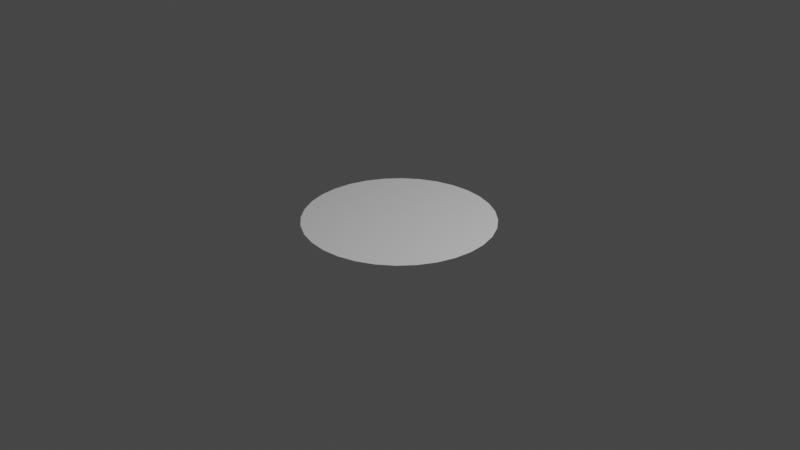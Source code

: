 # Source: drum.blend  (saved by Blender 2.81.16; exported with 4.5.12 LTS)
import bpy
from mathutils import Matrix  # noqa: F401  (used for matrix-valued properties, if any)

bpy.ops.wm.read_factory_settings(use_empty=True)
scene = bpy.context.scene
scene.name = 'Scene'

# ---- collections
col_collection = bpy.data.collections.new('Collection'); scene.collection.children.link(col_collection)

# ---- world
world_world = bpy.data.worlds.new('World'); scene.world = world_world
world_world.use_nodes = True; world_world.node_tree.nodes.clear()
_N = world_world.node_tree.nodes; _L = world_world.node_tree.links
n0 = _N.new('ShaderNodeOutputWorld'); n0.name = 'World Output'; n0.location = (300, 300)
n1 = _N.new('ShaderNodeBackground'); n1.name = 'Background'; n1.location = (10, 300)
n1.inputs[0].default_value = (0.05088, 0.05088, 0.05088, 1.0)
_L.new(n1.outputs[0], n0.inputs[0])
n0.is_active_output = True
world_world.color = (0.05088, 0.05088, 0.05088)
world_world.use_sun_shadow = False
world_world.sun_shadow_jitter_overblur = 0.0

# ---- cameras
cam_camera = bpy.data.cameras.new('Camera')
cam_camera.clip_end = 100.0
cam_camera.ortho_scale = 7.314

# ---- lights
light_light = bpy.data.lights.new('Light', 'POINT')
light_light.transmission_factor = 0.0
light_light.energy = 1000.0
light_light.shadow_soft_size = 0.1
light_light.shadow_maximum_resolution = 0.006
light_light.use_absolute_resolution = True

# ---- meshes
me_cylinder = bpy.data.meshes.new('Cylinder')
me_cylinder.from_pydata([(0.0, 1.0, 1.0), (0.1951, 0.9808, 1.0), (0.3827, 0.9239, 1.0), (0.5556, 0.8315, 1.0), (0.7071, 0.7071, 1.0), (0.8315, 0.5556, 1.0), (0.9239, 0.3827, 1.0), (0.9808, 0.1951, 1.0), (1.0, 7.55e-08, 1.0), (0.9808, -0.1951, 1.0), (0.9239, -0.3827, 1.0), (0.8315, -0.5556, 1.0), (0.7071, -0.7071, 1.0), (0.5556, -0.8315, 1.0), (0.3827, -0.9239, 1.0), (0.1951, -0.9808, 1.0), (-3.258e-07, -1.0, 1.0), (-0.1951, -0.9808, 1.0), (-0.3827, -0.9239, 1.0), (-0.5556, -0.8315, 1.0), (-0.7071, -0.7071, 1.0), (-0.8315, -0.5556, 1.0), (-0.9239, -0.3827, 1.0), (-0.9808, -0.1951, 1.0), (-1.0, 9.656e-07, 1.0), (-0.9808, 0.1951, 1.0), (-0.9239, 0.3827, 1.0), (-0.8315, 0.5556, 1.0), (-0.7071, 0.7071, 1.0), (-0.5556, 0.8315, 1.0), (-0.3827, 0.9239, 1.0), (-0.1951, 0.9808, 1.0), (-9.721e-09, 1.409e-08, 1.0), (0.1633, 0.8208, 1.0), (-6.229e-08, 0.8369, 1.0), (0.3203, 0.7732, 1.0), (0.4649, 0.6958, 1.0), (0.5918, 0.5918, 1.0), (0.6958, 0.4649, 1.0), (0.7732, 0.3203, 1.0), (0.8208, 0.1633, 1.0), (0.8369, 5.046e-08, 1.0), (0.8208, -0.1633, 1.0), (0.7732, -0.3203, 1.0), (0.6958, -0.4649, 1.0), (0.5918, -0.5918, 1.0), (0.4649, -0.6958, 1.0), (0.3203, -0.7732, 1.0), (0.1633, -0.8208, 1.0), (-2.758e-07, -0.8369, 1.0), (-0.1633, -0.8208, 1.0), (-0.3203, -0.7732, 1.0), (-0.4649, -0.6958, 1.0), (-0.5918, -0.5917, 1.0), (-0.6958, -0.4649, 1.0), (-0.7732, -0.3203, 1.0), (-0.8208, -0.1633, 1.0), (-0.8369, 8.166e-07, 1.0), (-0.8208, 0.1633, 1.0), (-0.7732, 0.3203, 1.0), (-0.6958, 0.4649, 1.0), (-0.5917, 0.5918, 1.0), (-0.4649, 0.6958, 1.0), (-0.3203, 0.7732, 1.0), (-0.1633, 0.8208, 1.0), (0.1351, 0.6792, 1.0), (-1.05e-07, 0.6925, 1.0), (0.265, 0.6398, 1.0), (0.3847, 0.5758, 1.0), (0.4897, 0.4897, 1.0), (0.5758, 0.3847, 1.0), (0.6398, 0.265, 1.0), (0.6792, 0.1351, 1.0), (0.6925, 5.208e-08, 1.0), (0.6792, -0.1351, 1.0), (0.6398, -0.265, 1.0), (0.5758, -0.3847, 1.0), (0.4897, -0.4897, 1.0), (0.3847, -0.5758, 1.0), (0.265, -0.6398, 1.0), (0.1351, -0.6792, 1.0), (-2.217e-07, -0.6925, 1.0), (-0.1351, -0.6792, 1.0), (-0.265, -0.6398, 1.0), (-0.3847, -0.5758, 1.0), (-0.4897, -0.4897, 1.0), (-0.5758, -0.3847, 1.0), (-0.6398, -0.265, 1.0), (-0.6792, -0.1351, 1.0), (-0.6925, 6.826e-07, 1.0), (-0.6792, 0.1351, 1.0), (-0.6398, 0.265, 1.0), (-0.5758, 0.3847, 1.0), (-0.4897, 0.4897, 1.0), (-0.3847, 0.5758, 1.0), (-0.265, 0.6398, 1.0), (-0.1351, 0.6792, 1.0), (0.1127, 0.5664, 1.0), (-1.256e-07, 0.5775, 1.0), (0.221, 0.5335, 1.0), (0.3208, 0.4801, 1.0), (0.4083, 0.4083, 1.0), (0.4801, 0.3208, 1.0), (0.5335, 0.221, 1.0), (0.5664, 0.1127, 1.0), (0.5775, 5.251e-08, 1.0), (0.5664, -0.1127, 1.0), (0.5335, -0.221, 1.0), (0.4801, -0.3208, 1.0), (0.4083, -0.4083, 1.0), (0.3208, -0.4801, 1.0), (0.221, -0.5335, 1.0), (0.1127, -0.5664, 1.0), (-1.959e-07, -0.5775, 1.0), (-0.1127, -0.5664, 1.0), (-0.221, -0.5335, 1.0), (-0.3208, -0.4801, 1.0), (-0.4083, -0.4083, 1.0), (-0.4801, -0.3208, 1.0), (-0.5335, -0.221, 1.0), (-0.5664, -0.1127, 1.0), (-0.5775, 5.792e-07, 1.0), (-0.5664, 0.1127, 1.0), (-0.5335, 0.221, 1.0), (-0.4801, 0.3208, 1.0), (-0.4083, 0.4083, 1.0), (-0.3208, 0.4801, 1.0), (-0.221, 0.5335, 1.0), (-0.1127, 0.5664, 1.0), (0.08507, 0.4277, 1.0), (-1.616e-07, 0.436, 1.0), (0.1669, 0.4029, 1.0), (0.2423, 0.3626, 1.0), (0.3083, 0.3083, 1.0), (0.3626, 0.2423, 1.0), (0.4029, 0.1669, 1.0), (0.4277, 0.08507, 1.0), (0.436, 5.251e-08, 1.0), (0.4277, -0.08507, 1.0), (0.4029, -0.1669, 1.0), (0.3626, -0.2423, 1.0), (0.3083, -0.3083, 1.0), (0.2423, -0.3626, 1.0), (0.1669, -0.4029, 1.0), (0.08507, -0.4277, 1.0), (-1.546e-07, -0.436, 1.0), (-0.08507, -0.4277, 1.0), (-0.1669, -0.4029, 1.0), (-0.2423, -0.3626, 1.0), (-0.3083, -0.3083, 1.0), (-0.3626, -0.2423, 1.0), (-0.4029, -0.1669, 1.0), (-0.4277, -0.08507, 1.0), (-0.436, 4.638e-07, 1.0), (-0.4277, 0.08507, 1.0), (-0.4029, 0.1669, 1.0), (-0.3626, 0.2423, 1.0), (-0.3083, 0.3083, 1.0), (-0.2423, 0.3626, 1.0), (-0.1669, 0.4029, 1.0), (-0.08507, 0.4277, 1.0), (0.05865, 0.2949, 1.0), (-1.905e-07, 0.3007, 1.0), (0.1151, 0.2778, 1.0), (0.167, 0.25, 1.0), (0.2126, 0.2126, 1.0), (0.25, 0.167, 1.0), (0.2778, 0.1151, 1.0), (0.2949, 0.05865, 1.0), (0.3007, 5.15e-08, 1.0), (0.2949, -0.05865, 1.0), (0.2778, -0.1151, 1.0), (0.25, -0.167, 1.0), (0.2126, -0.2126, 1.0), (0.167, -0.25, 1.0), (0.1151, -0.2778, 1.0), (0.05865, -0.2949, 1.0), (-9.784e-08, -0.3007, 1.0), (-0.05865, -0.2949, 1.0), (-0.1151, -0.2778, 1.0), (-0.167, -0.25, 1.0), (-0.2126, -0.2126, 1.0), (-0.25, -0.167, 1.0), (-0.2778, -0.1151, 1.0), (-0.2949, -0.05865, 1.0), (-0.3007, 3.655e-07, 1.0), (-0.2949, 0.05865, 1.0), (-0.2778, 0.1151, 1.0), (-0.25, 0.167, 1.0), (-0.2126, 0.2126, 1.0), (-0.167, 0.25, 1.0), (-0.1151, 0.2778, 1.0), (-0.05865, 0.2949, 1.0), (0.03831, 0.1926, 1.0), (-2.335e-07, 0.1964, 1.0), (0.07515, 0.1814, 1.0), (0.1091, 0.1633, 1.0), (0.1389, 0.1389, 1.0), (0.1633, 0.1091, 1.0), (0.1814, 0.07515, 1.0), (0.1926, 0.03831, 1.0), (0.1964, 4.916e-08, 1.0), (0.1926, -0.03831, 1.0), (0.1814, -0.07515, 1.0), (0.1633, -0.1091, 1.0), (0.1389, -0.1389, 1.0), (0.1091, -0.1633, 1.0), (0.07515, -0.1814, 1.0), (0.03831, -0.1926, 1.0), (-8.496e-08, -0.1964, 1.0), (-0.03831, -0.1926, 1.0), (-0.07515, -0.1814, 1.0), (-0.1091, -0.1633, 1.0), (-0.1389, -0.1389, 1.0), (-0.1633, -0.1091, 1.0), (-0.1814, -0.07515, 1.0), (-0.1926, -0.03831, 1.0), (-0.1964, 2.773e-07, 1.0), (-0.1926, 0.03831, 1.0), (-0.1814, 0.07515, 1.0), (-0.1633, 0.1091, 1.0), (-0.1389, 0.1389, 1.0), (-0.1091, 0.1633, 1.0), (-0.07515, 0.1814, 1.0), (-0.03831, 0.1926, 1.0), (0.02318, 0.1166, 1.0), (-2.721e-07, 0.1188, 1.0), (0.04548, 0.1098, 1.0), (0.06602, 0.09881, 1.0), (0.08403, 0.08403, 1.0), (0.09881, 0.06602, 1.0), (0.1098, 0.04548, 1.0), (0.1166, 0.02318, 1.0), (0.1188, 6.135e-08, 1.0), (0.1166, -0.02318, 1.0), (0.1098, -0.04548, 1.0), (0.09881, -0.06602, 1.0), (0.08403, -0.08403, 1.0), (0.06602, -0.09881, 1.0), (0.04548, -0.1098, 1.0), (0.02318, -0.1166, 1.0), (-6.289e-08, -0.1188, 1.0), (-0.02318, -0.1166, 1.0), (-0.04548, -0.1098, 1.0), (-0.06603, -0.09881, 1.0), (-0.08403, -0.08403, 1.0), (-0.09881, -0.06602, 1.0), (-0.1098, -0.04548, 1.0), (-0.1166, -0.02318, 1.0), (-0.1188, 2.062e-07, 1.0), (-0.1166, 0.02318, 1.0), (-0.1098, 0.04548, 1.0), (-0.09881, 0.06602, 1.0), (-0.08403, 0.08403, 1.0), (-0.06602, 0.09881, 1.0), (-0.04548, 0.1098, 1.0), (-0.02318, 0.1166, 1.0), (0.01476, 0.0742, 1.0), (-2.965e-07, 0.07565, 1.0), (0.02895, 0.06989, 1.0), (0.04203, 0.0629, 1.0), (0.05349, 0.05349, 1.0), (0.0629, 0.04203, 1.0), (0.06989, 0.02895, 1.0), (0.0742, 0.01476, 1.0), (0.07565, 6.167e-08, 1.0), (0.0742, -0.01476, 1.0), (0.06989, -0.02895, 1.0), (0.0629, -0.04203, 1.0), (0.05349, -0.05349, 1.0), (0.04203, -0.0629, 1.0), (0.02895, -0.06989, 1.0), (0.01476, -0.0742, 1.0), (-5.303e-08, -0.07565, 1.0), (-0.01476, -0.0742, 1.0), (-0.02895, -0.06989, 1.0), (-0.04203, -0.0629, 1.0), (-0.05349, -0.05349, 1.0), (-0.0629, -0.04203, 1.0), (-0.06989, -0.02895, 1.0), (-0.0742, -0.01476, 1.0), (-0.07565, 1.599e-07, 1.0), (-0.0742, 0.01476, 1.0), (-0.06989, 0.02895, 1.0), (-0.0629, 0.04203, 1.0), (-0.05349, 0.05349, 1.0), (-0.04203, 0.0629, 1.0), (-0.02895, 0.06989, 1.0), (-0.01476, 0.0742, 1.0)], [], [(33, 0, 34), (33, 2, 1), (36, 2, 35), (37, 3, 36), (38, 4, 37), (38, 6, 5), (40, 6, 39), (40, 8, 7), (42, 8, 41), (42, 10, 9), (44, 10, 43), (44, 12, 11), (46, 12, 45), (47, 13, 46), (47, 15, 14), (49, 15, 48), (49, 17, 16), (51, 17, 50), (52, 18, 51), (53, 19, 52), (53, 21, 20), (54, 22, 21), (55, 23, 22), (57, 23, 56), (58, 24, 57), (59, 25, 58), (60, 26, 59), (60, 28, 27), (62, 28, 61), (63, 29, 62), (63, 31, 30), (34, 31, 64), (65, 34, 66), (65, 35, 33), (68, 35, 67), (69, 36, 68), (69, 38, 37), (70, 39, 38), (72, 39, 71), (72, 41, 40), (74, 41, 73), (74, 43, 42), (76, 43, 75), (76, 45, 44), (77, 46, 45), (79, 46, 78), (79, 48, 47), (81, 48, 80), (81, 50, 49), (83, 50, 82), (84, 51, 83), (85, 52, 84), (86, 53, 85), (87, 54, 86), (88, 55, 87), (89, 56, 88), (90, 57, 89), (91, 58, 90), (91, 60, 59), (92, 61, 60), (93, 62, 61), (95, 62, 94), (95, 64, 63), (66, 64, 96), (97, 66, 98), (97, 67, 65), (100, 67, 99), (101, 68, 100), (101, 70, 69), (103, 70, 102), (104, 71, 103), (104, 73, 72), (106, 73, 105), (106, 75, 74), (108, 75, 107), (108, 77, 76), (109, 78, 77), (111, 78, 110), (111, 80, 79), (113, 80, 112), (113, 82, 81), (114, 83, 82), (116, 83, 115), (116, 85, 84), (117, 86, 85), (119, 86, 118), (120, 87, 119), (121, 88, 120), (122, 89, 121), (123, 90, 122), (123, 92, 91), (125, 92, 124), (125, 94, 93), (127, 94, 126), (127, 96, 95), (128, 66, 96), (129, 98, 130), (129, 99, 97), (132, 99, 131), (133, 100, 132), (133, 102, 101), (134, 103, 102), (136, 103, 135), (136, 105, 104), (138, 105, 137), (138, 107, 106), (140, 107, 139), (140, 109, 108), (141, 110, 109), (143, 110, 142), (143, 112, 111), (145, 112, 144), (145, 114, 113), (147, 114, 146), (148, 115, 147), (148, 117, 116), (149, 118, 117), (150, 119, 118), (152, 119, 151), (153, 120, 152), (154, 121, 153), (154, 123, 122), (155, 124, 123), (157, 124, 156), (157, 126, 125), (159, 126, 158), (159, 128, 127), (160, 98, 128), (161, 130, 162), (161, 131, 129), (164, 131, 163), (165, 132, 164), (165, 134, 133), (166, 135, 134), (168, 135, 167), (169, 136, 168), (170, 137, 169), (170, 139, 138), (172, 139, 171), (172, 141, 140), (173, 142, 141), (175, 142, 174), (175, 144, 143), (177, 144, 176), (177, 146, 145), (179, 146, 178), (179, 148, 147), (181, 148, 180), (181, 150, 149), (182, 151, 150), (184, 151, 183), (184, 153, 152), (186, 153, 185), (186, 155, 154), (187, 156, 155), (189, 156, 188), (189, 158, 157), (191, 158, 190), (191, 160, 159), (192, 130, 160), (193, 162, 194), (193, 163, 161), (196, 163, 195), (197, 164, 196), (197, 166, 165), (198, 167, 166), (200, 167, 199), (200, 169, 168), (201, 170, 169), (202, 171, 170), (204, 171, 203), (204, 173, 172), (205, 174, 173), (207, 174, 206), (207, 176, 175), (209, 176, 208), (209, 178, 177), (211, 178, 210), (212, 179, 211), (213, 180, 212), (213, 182, 181), (214, 183, 182), (216, 183, 215), (217, 184, 216), (217, 186, 185), (218, 187, 186), (219, 188, 187), (221, 188, 220), (221, 190, 189), (223, 190, 222), (223, 192, 191), (194, 192, 224), (226, 193, 194), (225, 195, 193), (228, 195, 227), (228, 197, 196), (229, 198, 197), (230, 199, 198), (232, 199, 231), (233, 200, 232), (233, 202, 201), (234, 203, 202), (236, 203, 235), (236, 205, 204), (237, 206, 205), (239, 206, 238), (239, 208, 207), (241, 208, 240), (241, 210, 209), (243, 210, 242), (244, 211, 243), (244, 213, 212), (245, 214, 213), (246, 215, 214), (247, 216, 215), (249, 216, 248), (249, 218, 217), (251, 218, 250), (251, 220, 219), (253, 220, 252), (253, 222, 221), (255, 222, 254), (255, 224, 223), (226, 224, 256), (258, 225, 226), (257, 227, 225), (260, 227, 259), (260, 229, 228), (262, 229, 261), (262, 231, 230), (264, 231, 263), (265, 232, 264), (265, 234, 233), (266, 235, 234), (268, 235, 267), (268, 237, 236), (269, 238, 237), (271, 238, 270), (271, 240, 239), (273, 240, 272), (273, 242, 241), (275, 242, 274), (275, 244, 243), (276, 245, 244), (278, 245, 277), (279, 246, 278), (279, 248, 247), (281, 248, 280), (281, 250, 249), (283, 250, 282), (283, 252, 251), (285, 252, 284), (285, 254, 253), (286, 255, 254), (287, 256, 255), (258, 256, 288), (32, 257, 258), (32, 259, 257), (32, 260, 259), (32, 261, 260), (32, 262, 261), (32, 263, 262), (32, 264, 263), (32, 265, 264), (32, 266, 265), (32, 267, 266), (32, 268, 267), (32, 269, 268), (32, 270, 269), (32, 271, 270), (32, 272, 271), (32, 273, 272), (32, 274, 273), (32, 275, 274), (32, 276, 275), (32, 277, 276), (32, 278, 277), (32, 279, 278), (32, 280, 279), (32, 281, 280), (32, 282, 281), (32, 283, 282), (32, 284, 283), (32, 285, 284), (32, 286, 285), (32, 287, 286), (32, 288, 287), (32, 258, 288), (33, 1, 0), (33, 35, 2), (36, 3, 2), (37, 4, 3), (38, 5, 4), (38, 39, 6), (40, 7, 6), (40, 41, 8), (42, 9, 8), (42, 43, 10), (44, 11, 10), (44, 45, 12), (46, 13, 12), (47, 14, 13), (47, 48, 15), (49, 16, 15), (49, 50, 17), (51, 18, 17), (52, 19, 18), (53, 20, 19), (53, 54, 21), (54, 55, 22), (55, 56, 23), (57, 24, 23), (58, 25, 24), (59, 26, 25), (60, 27, 26), (60, 61, 28), (62, 29, 28), (63, 30, 29), (63, 64, 31), (34, 0, 31), (65, 33, 34), (65, 67, 35), (68, 36, 35), (69, 37, 36), (69, 70, 38), (70, 71, 39), (72, 40, 39), (72, 73, 41), (74, 42, 41), (74, 75, 43), (76, 44, 43), (76, 77, 45), (77, 78, 46), (79, 47, 46), (79, 80, 48), (81, 49, 48), (81, 82, 50), (83, 51, 50), (84, 52, 51), (85, 53, 52), (86, 54, 53), (87, 55, 54), (88, 56, 55), (89, 57, 56), (90, 58, 57), (91, 59, 58), (91, 92, 60), (92, 93, 61), (93, 94, 62), (95, 63, 62), (95, 96, 64), (66, 34, 64), (97, 65, 66), (97, 99, 67), (100, 68, 67), (101, 69, 68), (101, 102, 70), (103, 71, 70), (104, 72, 71), (104, 105, 73), (106, 74, 73), (106, 107, 75), (108, 76, 75), (108, 109, 77), (109, 110, 78), (111, 79, 78), (111, 112, 80), (113, 81, 80), (113, 114, 82), (114, 115, 83), (116, 84, 83), (116, 117, 85), (117, 118, 86), (119, 87, 86), (120, 88, 87), (121, 89, 88), (122, 90, 89), (123, 91, 90), (123, 124, 92), (125, 93, 92), (125, 126, 94), (127, 95, 94), (127, 128, 96), (128, 98, 66), (129, 97, 98), (129, 131, 99), (132, 100, 99), (133, 101, 100), (133, 134, 102), (134, 135, 103), (136, 104, 103), (136, 137, 105), (138, 106, 105), (138, 139, 107), (140, 108, 107), (140, 141, 109), (141, 142, 110), (143, 111, 110), (143, 144, 112), (145, 113, 112), (145, 146, 114), (147, 115, 114), (148, 116, 115), (148, 149, 117), (149, 150, 118), (150, 151, 119), (152, 120, 119), (153, 121, 120), (154, 122, 121), (154, 155, 123), (155, 156, 124), (157, 125, 124), (157, 158, 126), (159, 127, 126), (159, 160, 128), (160, 130, 98), (161, 129, 130), (161, 163, 131), (164, 132, 131), (165, 133, 132), (165, 166, 134), (166, 167, 135), (168, 136, 135), (169, 137, 136), (170, 138, 137), (170, 171, 139), (172, 140, 139), (172, 173, 141), (173, 174, 142), (175, 143, 142), (175, 176, 144), (177, 145, 144), (177, 178, 146), (179, 147, 146), (179, 180, 148), (181, 149, 148), (181, 182, 150), (182, 183, 151), (184, 152, 151), (184, 185, 153), (186, 154, 153), (186, 187, 155), (187, 188, 156), (189, 157, 156), (189, 190, 158), (191, 159, 158), (191, 192, 160), (192, 162, 130), (193, 161, 162), (193, 195, 163), (196, 164, 163), (197, 165, 164), (197, 198, 166), (198, 199, 167), (200, 168, 167), (200, 201, 169), (201, 202, 170), (202, 203, 171), (204, 172, 171), (204, 205, 173), (205, 206, 174), (207, 175, 174), (207, 208, 176), (209, 177, 176), (209, 210, 178), (211, 179, 178), (212, 180, 179), (213, 181, 180), (213, 214, 182), (214, 215, 183), (216, 184, 183), (217, 185, 184), (217, 218, 186), (218, 219, 187), (219, 220, 188), (221, 189, 188), (221, 222, 190), (223, 191, 190), (223, 224, 192), (194, 162, 192), (226, 225, 193), (225, 227, 195), (228, 196, 195), (228, 229, 197), (229, 230, 198), (230, 231, 199), (232, 200, 199), (233, 201, 200), (233, 234, 202), (234, 235, 203), (236, 204, 203), (236, 237, 205), (237, 238, 206), (239, 207, 206), (239, 240, 208), (241, 209, 208), (241, 242, 210), (243, 211, 210), (244, 212, 211), (244, 245, 213), (245, 246, 214), (246, 247, 215), (247, 248, 216), (249, 217, 216), (249, 250, 218), (251, 219, 218), (251, 252, 220), (253, 221, 220), (253, 254, 222), (255, 223, 222), (255, 256, 224), (226, 194, 224), (258, 257, 225), (257, 259, 227), (260, 228, 227), (260, 261, 229), (262, 230, 229), (262, 263, 231), (264, 232, 231), (265, 233, 232), (265, 266, 234), (266, 267, 235), (268, 236, 235), (268, 269, 237), (269, 270, 238), (271, 239, 238), (271, 272, 240), (273, 241, 240), (273, 274, 242), (275, 243, 242), (275, 276, 244), (276, 277, 245), (278, 246, 245), (279, 247, 246), (279, 280, 248), (281, 249, 248), (281, 282, 250), (283, 251, 250), (283, 284, 252), (285, 253, 252), (285, 286, 254), (286, 287, 255), (287, 288, 256), (258, 226, 256)])
_uv = me_cylinder.uv_layers.new(name='UVMap')
_uv.uv.foreach_set('vector', [0.2892, 0.447, 0.25, 0.49, 0.25, 0.4508, 0.2892, 0.447, 0.3418, 0.4717, 0.2968, 0.4854, 0.3616, 0.417, 0.3418, 0.4717, 0.3269, 0.4356, 0.392, 0.392, 0.3833, 0.4496, 0.3616, 0.417, 0.417, 0.3616, 0.4197, 0.4197, 0.392, 0.392, 0.417, 0.3616, 0.4717, 0.3418, 0.4496, 0.3833, 0.447, 0.2892, 0.4717, 0.3418, 0.4356, 0.3269, 0.447, 0.2892, 0.49, 0.25, 0.4854, 0.2968, 0.447, 0.2108, 0.49, 0.25, 0.4508, 0.25, 0.447, 0.2108, 0.4717, 0.1582, 0.4854, 0.2032, 0.417, 0.1384, 0.4717, 0.1582, 0.4356, 0.1731, 0.417, 0.1384, 0.4197, 0.08029, 0.4496, 0.1167, 0.3616, 0.083, 0.4197, 0.08029, 0.392, 0.108, 0.3269, 0.06444, 0.3833, 0.05045, 0.3616, 0.083, 0.3269, 0.06444, 0.2968, 0.01461, 0.3418, 0.02827, 0.25, 0.04915, 0.2968, 0.01461, 0.2892, 0.05301, 0.25, 0.04915, 0.2032, 0.01461, 0.25, 0.01, 0.1731, 0.06444, 0.2032, 0.01461, 0.2108, 0.05301, 0.1384, 0.083, 0.1582, 0.02827, 0.1731, 0.06444, 0.108, 0.108, 0.1167, 0.05045, 0.1384, 0.083, 0.108, 0.108, 0.05045, 0.1167, 0.08029, 0.08029, 0.083, 0.1384, 0.02827, 0.1582, 0.05045, 0.1167, 0.06444, 0.1731, 0.01461, 0.2032, 0.02827, 0.1582, 0.04915, 0.25, 0.01461, 0.2032, 0.05301, 0.2108, 0.05301, 0.2892, 0.01, 0.25, 0.04915, 0.25, 0.06444, 0.3269, 0.01461, 0.2968, 0.05301, 0.2892, 0.083, 0.3616, 0.02827, 0.3418, 0.06444, 0.3269, 0.083, 0.3616, 0.08029, 0.4197, 0.05045, 0.3833, 0.1384, 0.417, 0.08029, 0.4197, 0.108, 0.392, 0.1731, 0.4356, 0.1167, 0.4496, 0.1384, 0.417, 0.1731, 0.4356, 0.2032, 0.4854, 0.1582, 0.4717, 0.25, 0.4508, 0.2032, 0.4854, 0.2108, 0.447, 0.2824, 0.413, 0.25, 0.4508, 0.25, 0.4162, 0.2824, 0.413, 0.3269, 0.4356, 0.2892, 0.447, 0.3423, 0.3882, 0.3269, 0.4356, 0.3136, 0.4036, 0.3675, 0.3675, 0.3616, 0.417, 0.3423, 0.3882, 0.3675, 0.3675, 0.417, 0.3616, 0.392, 0.392, 0.3882, 0.3423, 0.4356, 0.3269, 0.417, 0.3616, 0.413, 0.2824, 0.4356, 0.3269, 0.4036, 0.3136, 0.413, 0.2824, 0.4508, 0.25, 0.447, 0.2892, 0.413, 0.2176, 0.4508, 0.25, 0.4162, 0.25, 0.413, 0.2176, 0.4356, 0.1731, 0.447, 0.2108, 0.3882, 0.1577, 0.4356, 0.1731, 0.4036, 0.1864, 0.3882, 0.1577, 0.392, 0.108, 0.417, 0.1384, 0.3675, 0.1325, 0.3616, 0.083, 0.392, 0.108, 0.3136, 0.09645, 0.3616, 0.083, 0.3423, 0.1118, 0.3136, 0.09645, 0.2892, 0.05301, 0.3269, 0.06444, 0.25, 0.0838, 0.2892, 0.05301, 0.2824, 0.08699, 0.25, 0.0838, 0.2108, 0.05301, 0.25, 0.04915, 0.1864, 0.09645, 0.2108, 0.05301, 0.2176, 0.08699, 0.1577, 0.1118, 0.1731, 0.06444, 0.1864, 0.09645, 0.1325, 0.1325, 0.1384, 0.083, 0.1577, 0.1118, 0.1118, 0.1577, 0.108, 0.108, 0.1325, 0.1325, 0.09645, 0.1864, 0.083, 0.1384, 0.1118, 0.1577, 0.08699, 0.2176, 0.06444, 0.1731, 0.09645, 0.1864, 0.0838, 0.25, 0.05301, 0.2108, 0.08699, 0.2176, 0.08699, 0.2824, 0.04915, 0.25, 0.0838, 0.25, 0.09645, 0.3136, 0.05301, 0.2892, 0.08699, 0.2824, 0.09645, 0.3136, 0.083, 0.3616, 0.06444, 0.3269, 0.1118, 0.3423, 0.108, 0.392, 0.083, 0.3616, 0.1325, 0.3675, 0.1384, 0.417, 0.108, 0.392, 0.1864, 0.4036, 0.1384, 0.417, 0.1577, 0.3882, 0.1864, 0.4036, 0.2108, 0.447, 0.1731, 0.4356, 0.25, 0.4162, 0.2108, 0.447, 0.2176, 0.413, 0.277, 0.3859, 0.25, 0.4162, 0.25, 0.3886, 0.277, 0.3859, 0.3136, 0.4036, 0.2824, 0.413, 0.327, 0.3652, 0.3136, 0.4036, 0.303, 0.378, 0.348, 0.348, 0.3423, 0.3882, 0.327, 0.3652, 0.348, 0.348, 0.3882, 0.3423, 0.3675, 0.3675, 0.378, 0.303, 0.3882, 0.3423, 0.3652, 0.327, 0.3859, 0.277, 0.4036, 0.3136, 0.378, 0.303, 0.3859, 0.277, 0.4162, 0.25, 0.413, 0.2824, 0.3859, 0.223, 0.4162, 0.25, 0.3886, 0.25, 0.3859, 0.223, 0.4036, 0.1864, 0.413, 0.2176, 0.3652, 0.173, 0.4036, 0.1864, 0.378, 0.197, 0.3652, 0.173, 0.3675, 0.1325, 0.3882, 0.1577, 0.348, 0.152, 0.3423, 0.1118, 0.3675, 0.1325, 0.303, 0.122, 0.3423, 0.1118, 0.327, 0.1348, 0.303, 0.122, 0.2824, 0.08699, 0.3136, 0.09645, 0.25, 0.1114, 0.2824, 0.08699, 0.277, 0.1141, 0.25, 0.1114, 0.2176, 0.08699, 0.25, 0.0838, 0.223, 0.1141, 0.1864, 0.09645, 0.2176, 0.08699, 0.173, 0.1348, 0.1864, 0.09645, 0.197, 0.122, 0.173, 0.1348, 0.1325, 0.1325, 0.1577, 0.1118, 0.152, 0.152, 0.1118, 0.1577, 0.1325, 0.1325, 0.122, 0.197, 0.1118, 0.1577, 0.1348, 0.173, 0.1141, 0.223, 0.09645, 0.1864, 0.122, 0.197, 0.1114, 0.25, 0.08699, 0.2176, 0.1141, 0.223, 0.1141, 0.277, 0.0838, 0.25, 0.1114, 0.25, 0.122, 0.303, 0.08699, 0.2824, 0.1141, 0.277, 0.122, 0.303, 0.1118, 0.3423, 0.09645, 0.3136, 0.152, 0.348, 0.1118, 0.3423, 0.1348, 0.327, 0.152, 0.348, 0.1577, 0.3882, 0.1325, 0.3675, 0.197, 0.378, 0.1577, 0.3882, 0.173, 0.3652, 0.197, 0.378, 0.2176, 0.413, 0.1864, 0.4036, 0.223, 0.3859, 0.25, 0.4162, 0.2176, 0.413, 0.2704, 0.3526, 0.25, 0.3886, 0.25, 0.3547, 0.2704, 0.3526, 0.303, 0.378, 0.277, 0.3859, 0.3081, 0.337, 0.303, 0.378, 0.29, 0.3467, 0.324, 0.324, 0.327, 0.3652, 0.3081, 0.337, 0.324, 0.324, 0.3652, 0.327, 0.348, 0.348, 0.337, 0.3081, 0.378, 0.303, 0.3652, 0.327, 0.3526, 0.2704, 0.378, 0.303, 0.3467, 0.29, 0.3526, 0.2704, 0.3886, 0.25, 0.3859, 0.277, 0.3526, 0.2296, 0.3886, 0.25, 0.3547, 0.25, 0.3526, 0.2296, 0.378, 0.197, 0.3859, 0.223, 0.337, 0.1919, 0.378, 0.197, 0.3467, 0.21, 0.337, 0.1919, 0.348, 0.152, 0.3652, 0.173, 0.324, 0.176, 0.327, 0.1348, 0.348, 0.152, 0.29, 0.1533, 0.327, 0.1348, 0.3081, 0.163, 0.29, 0.1533, 0.277, 0.1141, 0.303, 0.122, 0.25, 0.1453, 0.277, 0.1141, 0.2704, 0.1474, 0.25, 0.1453, 0.223, 0.1141, 0.25, 0.1114, 0.21, 0.1533, 0.223, 0.1141, 0.2296, 0.1474, 0.1919, 0.163, 0.197, 0.122, 0.21, 0.1533, 0.1919, 0.163, 0.152, 0.152, 0.173, 0.1348, 0.176, 0.176, 0.1348, 0.173, 0.152, 0.152, 0.163, 0.1919, 0.122, 0.197, 0.1348, 0.173, 0.1474, 0.2296, 0.122, 0.197, 0.1533, 0.21, 0.1453, 0.25, 0.1141, 0.223, 0.1474, 0.2296, 0.1474, 0.2704, 0.1114, 0.25, 0.1453, 0.25, 0.1474, 0.2704, 0.122, 0.303, 0.1141, 0.277, 0.1533, 0.29, 0.1348, 0.327, 0.122, 0.303, 0.176, 0.324, 0.1348, 0.327, 0.163, 0.3081, 0.176, 0.324, 0.173, 0.3652, 0.152, 0.348, 0.21, 0.3467, 0.173, 0.3652, 0.1919, 0.337, 0.21, 0.3467, 0.223, 0.3859, 0.197, 0.378, 0.2296, 0.3526, 0.25, 0.3886, 0.223, 0.3859, 0.2641, 0.3208, 0.25, 0.3547, 0.25, 0.3222, 0.2641, 0.3208, 0.29, 0.3467, 0.2704, 0.3526, 0.2901, 0.31, 0.29, 0.3467, 0.2776, 0.3167, 0.301, 0.301, 0.3081, 0.337, 0.2901, 0.31, 0.301, 0.301, 0.337, 0.3081, 0.324, 0.324, 0.31, 0.2901, 0.3467, 0.29, 0.337, 0.3081, 0.3208, 0.2641, 0.3467, 0.29, 0.3167, 0.2776, 0.3222, 0.25, 0.3526, 0.2704, 0.3208, 0.2641, 0.3208, 0.2359, 0.3547, 0.25, 0.3222, 0.25, 0.3208, 0.2359, 0.3467, 0.21, 0.3526, 0.2296, 0.31, 0.2099, 0.3467, 0.21, 0.3167, 0.2224, 0.31, 0.2099, 0.324, 0.176, 0.337, 0.1919, 0.301, 0.199, 0.3081, 0.163, 0.324, 0.176, 0.2776, 0.1833, 0.3081, 0.163, 0.2901, 0.19, 0.2776, 0.1833, 0.2704, 0.1474, 0.29, 0.1533, 0.25, 0.1778, 0.2704, 0.1474, 0.2641, 0.1792, 0.25, 0.1778, 0.2296, 0.1474, 0.25, 0.1453, 0.2224, 0.1833, 0.2296, 0.1474, 0.2359, 0.1792, 0.2224, 0.1833, 0.1919, 0.163, 0.21, 0.1533, 0.199, 0.199, 0.1919, 0.163, 0.2099, 0.19, 0.199, 0.199, 0.163, 0.1919, 0.176, 0.176, 0.19, 0.2099, 0.1533, 0.21, 0.163, 0.1919, 0.1792, 0.2359, 0.1533, 0.21, 0.1833, 0.2224, 0.1792, 0.2359, 0.1453, 0.25, 0.1474, 0.2296, 0.1792, 0.2641, 0.1453, 0.25, 0.1778, 0.25, 0.1792, 0.2641, 0.1533, 0.29, 0.1474, 0.2704, 0.1833, 0.2776, 0.163, 0.3081, 0.1533, 0.29, 0.199, 0.301, 0.163, 0.3081, 0.19, 0.2901, 0.199, 0.301, 0.1919, 0.337, 0.176, 0.324, 0.2224, 0.3167, 0.1919, 0.337, 0.2099, 0.31, 0.2224, 0.3167, 0.2296, 0.3526, 0.21, 0.3467, 0.2359, 0.3208, 0.25, 0.3547, 0.2296, 0.3526, 0.2592, 0.2962, 0.25, 0.3222, 0.25, 0.2971, 0.2592, 0.2962, 0.2776, 0.3167, 0.2641, 0.3208, 0.2762, 0.2892, 0.2776, 0.3167, 0.268, 0.2935, 0.2833, 0.2833, 0.2901, 0.31, 0.2762, 0.2892, 0.2833, 0.2833, 0.31, 0.2901, 0.301, 0.301, 0.2892, 0.2762, 0.3167, 0.2776, 0.31, 0.2901, 0.2962, 0.2592, 0.3167, 0.2776, 0.2935, 0.268, 0.2962, 0.2592, 0.3222, 0.25, 0.3208, 0.2641, 0.2971, 0.25, 0.3208, 0.2359, 0.3222, 0.25, 0.2962, 0.2408, 0.3167, 0.2224, 0.3208, 0.2359, 0.2892, 0.2238, 0.3167, 0.2224, 0.2935, 0.232, 0.2892, 0.2238, 0.301, 0.199, 0.31, 0.2099, 0.2833, 0.2167, 0.2901, 0.19, 0.301, 0.199, 0.268, 0.2065, 0.2901, 0.19, 0.2762, 0.2108, 0.268, 0.2065, 0.2641, 0.1792, 0.2776, 0.1833, 0.25, 0.2029, 0.2641, 0.1792, 0.2592, 0.2038, 0.25, 0.2029, 0.2359, 0.1792, 0.25, 0.1778, 0.232, 0.2065, 0.2359, 0.1792, 0.2408, 0.2038, 0.2238, 0.2108, 0.2224, 0.1833, 0.232, 0.2065, 0.2167, 0.2167, 0.2099, 0.19, 0.2238, 0.2108, 0.2167, 0.2167, 0.19, 0.2099, 0.199, 0.199, 0.2108, 0.2238, 0.1833, 0.2224, 0.19, 0.2099, 0.2038, 0.2408, 0.1833, 0.2224, 0.2065, 0.232, 0.2029, 0.25, 0.1792, 0.2359, 0.2038, 0.2408, 0.2029, 0.25, 0.1792, 0.2641, 0.1778, 0.25, 0.2038, 0.2592, 0.1833, 0.2776, 0.1792, 0.2641, 0.2065, 0.268, 0.19, 0.2901, 0.1833, 0.2776, 0.2167, 0.2833, 0.19, 0.2901, 0.2108, 0.2762, 0.2167, 0.2833, 0.2099, 0.31, 0.199, 0.301, 0.232, 0.2935, 0.2099, 0.31, 0.2238, 0.2892, 0.232, 0.2935, 0.2359, 0.3208, 0.2224, 0.3167, 0.25, 0.2971, 0.2359, 0.3208, 0.2408, 0.2962, 0.25, 0.2785, 0.2592, 0.2962, 0.25, 0.2971, 0.2556, 0.278, 0.268, 0.2935, 0.2592, 0.2962, 0.2658, 0.2737, 0.268, 0.2935, 0.2609, 0.2764, 0.2658, 0.2737, 0.2833, 0.2833, 0.2762, 0.2892, 0.2702, 0.2702, 0.2892, 0.2762, 0.2833, 0.2833, 0.2737, 0.2658, 0.2935, 0.268, 0.2892, 0.2762, 0.278, 0.2556, 0.2935, 0.268, 0.2764, 0.2609, 0.2785, 0.25, 0.2962, 0.2592, 0.278, 0.2556, 0.2785, 0.25, 0.2962, 0.2408, 0.2971, 0.25, 0.278, 0.2444, 0.2935, 0.232, 0.2962, 0.2408, 0.2737, 0.2342, 0.2935, 0.232, 0.2764, 0.2391, 0.2737, 0.2342, 0.2833, 0.2167, 0.2892, 0.2238, 0.2702, 0.2298, 0.2762, 0.2108, 0.2833, 0.2167, 0.2609, 0.2236, 0.2762, 0.2108, 0.2658, 0.2263, 0.2609, 0.2236, 0.2592, 0.2038, 0.268, 0.2065, 0.25, 0.2215, 0.2592, 0.2038, 0.2556, 0.222, 0.25, 0.2215, 0.2408, 0.2038, 0.25, 0.2029, 0.2391, 0.2236, 0.2408, 0.2038, 0.2444, 0.222, 0.2342, 0.2263, 0.232, 0.2065, 0.2391, 0.2236, 0.2342, 0.2263, 0.2167, 0.2167, 0.2238, 0.2108, 0.2298, 0.2298, 0.2108, 0.2238, 0.2167, 0.2167, 0.2263, 0.2342, 0.2065, 0.232, 0.2108, 0.2238, 0.2236, 0.2391, 0.2038, 0.2408, 0.2065, 0.232, 0.2215, 0.25, 0.2038, 0.2408, 0.222, 0.2444, 0.2215, 0.25, 0.2038, 0.2592, 0.2029, 0.25, 0.2236, 0.2609, 0.2038, 0.2592, 0.222, 0.2556, 0.2236, 0.2609, 0.2108, 0.2762, 0.2065, 0.268, 0.2298, 0.2702, 0.2108, 0.2762, 0.2263, 0.2658, 0.2298, 0.2702, 0.2238, 0.2892, 0.2167, 0.2833, 0.2391, 0.2764, 0.2238, 0.2892, 0.2342, 0.2737, 0.2391, 0.2764, 0.2408, 0.2962, 0.232, 0.2935, 0.25, 0.2785, 0.2408, 0.2962, 0.2444, 0.278, 0.25, 0.2682, 0.2556, 0.278, 0.25, 0.2785, 0.2535, 0.2678, 0.2609, 0.2764, 0.2556, 0.278, 0.2601, 0.2651, 0.2609, 0.2764, 0.2569, 0.2668, 0.2601, 0.2651, 0.2702, 0.2702, 0.2658, 0.2737, 0.2651, 0.2601, 0.2702, 0.2702, 0.2628, 0.2628, 0.2651, 0.2601, 0.2764, 0.2609, 0.2737, 0.2658, 0.2678, 0.2535, 0.2764, 0.2609, 0.2668, 0.2569, 0.2682, 0.25, 0.278, 0.2556, 0.2678, 0.2535, 0.2682, 0.25, 0.278, 0.2444, 0.2785, 0.25, 0.2678, 0.2465, 0.2764, 0.2391, 0.278, 0.2444, 0.2651, 0.2399, 0.2764, 0.2391, 0.2668, 0.2431, 0.2651, 0.2399, 0.2702, 0.2298, 0.2737, 0.2342, 0.2628, 0.2372, 0.2658, 0.2263, 0.2702, 0.2298, 0.2569, 0.2332, 0.2658, 0.2263, 0.2601, 0.2349, 0.2569, 0.2332, 0.2556, 0.222, 0.2609, 0.2236, 0.25, 0.2318, 0.2556, 0.222, 0.2535, 0.2322, 0.25, 0.2318, 0.2444, 0.222, 0.25, 0.2215, 0.2431, 0.2332, 0.2444, 0.222, 0.2465, 0.2322, 0.2431, 0.2332, 0.2342, 0.2263, 0.2391, 0.2236, 0.2399, 0.2349, 0.2298, 0.2298, 0.2342, 0.2263, 0.2349, 0.2399, 0.2298, 0.2298, 0.2372, 0.2372, 0.2332, 0.2431, 0.2263, 0.2342, 0.2349, 0.2399, 0.2332, 0.2431, 0.222, 0.2444, 0.2236, 0.2391, 0.2318, 0.25, 0.222, 0.2444, 0.2322, 0.2465, 0.2318, 0.25, 0.222, 0.2556, 0.2215, 0.25, 0.2332, 0.2569, 0.222, 0.2556, 0.2322, 0.2535, 0.2332, 0.2569, 0.2263, 0.2658, 0.2236, 0.2609, 0.2372, 0.2628, 0.2263, 0.2658, 0.2349, 0.2601, 0.2372, 0.2628, 0.2342, 0.2737, 0.2298, 0.2702, 0.2399, 0.2651, 0.2391, 0.2764, 0.2342, 0.2737, 0.2431, 0.2668, 0.2444, 0.278, 0.2391, 0.2764, 0.25, 0.2682, 0.2444, 0.278, 0.2465, 0.2678, 0.252, 0.2599, 0.2535, 0.2678, 0.25, 0.2682, 0.2539, 0.2593, 0.2569, 0.2668, 0.2535, 0.2678, 0.2556, 0.2584, 0.2601, 0.2651, 0.2569, 0.2668, 0.2571, 0.2571, 0.2628, 0.2628, 0.2601, 0.2651, 0.2584, 0.2556, 0.2651, 0.2601, 0.2628, 0.2628, 0.2593, 0.2539, 0.2668, 0.2569, 0.2651, 0.2601, 0.2599, 0.252, 0.2678, 0.2535, 0.2668, 0.2569, 0.2601, 0.25, 0.2682, 0.25, 0.2678, 0.2535, 0.2599, 0.248, 0.2678, 0.2465, 0.2682, 0.25, 0.2593, 0.2461, 0.2668, 0.2431, 0.2678, 0.2465, 0.2584, 0.2444, 0.2651, 0.2399, 0.2668, 0.2431, 0.2571, 0.2429, 0.2628, 0.2372, 0.2651, 0.2399, 0.2556, 0.2416, 0.2601, 0.2349, 0.2628, 0.2372, 0.2539, 0.2407, 0.2569, 0.2332, 0.2601, 0.2349, 0.252, 0.2401, 0.2535, 0.2322, 0.2569, 0.2332, 0.25, 0.2399, 0.25, 0.2318, 0.2535, 0.2322, 0.248, 0.2401, 0.2465, 0.2322, 0.25, 0.2318, 0.2461, 0.2407, 0.2431, 0.2332, 0.2465, 0.2322, 0.2444, 0.2416, 0.2399, 0.2349, 0.2431, 0.2332, 0.2429, 0.2429, 0.2372, 0.2372, 0.2399, 0.2349, 0.2416, 0.2444, 0.2349, 0.2399, 0.2372, 0.2372, 0.2407, 0.2461, 0.2332, 0.2431, 0.2349, 0.2399, 0.2401, 0.248, 0.2322, 0.2465, 0.2332, 0.2431, 0.2399, 0.25, 0.2318, 0.25, 0.2322, 0.2465, 0.2401, 0.252, 0.2322, 0.2535, 0.2318, 0.25, 0.2407, 0.2539, 0.2332, 0.2569, 0.2322, 0.2535, 0.2416, 0.2556, 0.2349, 0.2601, 0.2332, 0.2569, 0.2429, 0.2571, 0.2372, 0.2628, 0.2349, 0.2601, 0.2444, 0.2584, 0.2399, 0.2651, 0.2372, 0.2628, 0.2461, 0.2593, 0.2431, 0.2668, 0.2399, 0.2651, 0.248, 0.2599, 0.2465, 0.2678, 0.2431, 0.2668, 0.25, 0.2601, 0.25, 0.2682, 0.2465, 0.2678, 0.2892, 0.447, 0.2968, 0.4854, 0.25, 0.49, 0.2892, 0.447, 0.3269, 0.4356, 0.3418, 0.4717, 0.3616, 0.417, 0.3833, 0.4496, 0.3418, 0.4717, 0.392, 0.392, 0.4197, 0.4197, 0.3833, 0.4496, 0.417, 0.3616, 0.4496, 0.3833, 0.4197, 0.4197, 0.417, 0.3616, 0.4356, 0.3269, 0.4717, 0.3418, 0.447, 0.2892, 0.4854, 0.2968, 0.4717, 0.3418, 0.447, 0.2892, 0.4508, 0.25, 0.49, 0.25, 0.447, 0.2108, 0.4854, 0.2032, 0.49, 0.25, 0.447, 0.2108, 0.4356, 0.1731, 0.4717, 0.1582, 0.417, 0.1384, 0.4496, 0.1167, 0.4717, 0.1582, 0.417, 0.1384, 0.392, 0.108, 0.4197, 0.08029, 0.3616, 0.083, 0.3833, 0.05045, 0.4197, 0.08029, 0.3269, 0.06444, 0.3418, 0.02827, 0.3833, 0.05045, 0.3269, 0.06444, 0.2892, 0.05301, 0.2968, 0.01461, 0.25, 0.04915, 0.25, 0.01, 0.2968, 0.01461, 0.25, 0.04915, 0.2108, 0.05301, 0.2032, 0.01461, 0.1731, 0.06444, 0.1582, 0.02827, 0.2032, 0.01461, 0.1384, 0.083, 0.1167, 0.05045, 0.1582, 0.02827, 0.108, 0.108, 0.08029, 0.08029, 0.1167, 0.05045, 0.108, 0.108, 0.083, 0.1384, 0.05045, 0.1167, 0.083, 0.1384, 0.06444, 0.1731, 0.02827, 0.1582, 0.06444, 0.1731, 0.05301, 0.2108, 0.01461, 0.2032, 0.04915, 0.25, 0.01, 0.25, 0.01461, 0.2032, 0.05301, 0.2892, 0.01461, 0.2968, 0.01, 0.25, 0.06444, 0.3269, 0.02827, 0.3418, 0.01461, 0.2968, 0.083, 0.3616, 0.05045, 0.3833, 0.02827, 0.3418, 0.083, 0.3616, 0.108, 0.392, 0.08029, 0.4197, 0.1384, 0.417, 0.1167, 0.4496, 0.08029, 0.4197, 0.1731, 0.4356, 0.1582, 0.4717, 0.1167, 0.4496, 0.1731, 0.4356, 0.2108, 0.447, 0.2032, 0.4854, 0.25, 0.4508, 0.25, 0.49, 0.2032, 0.4854, 0.2824, 0.413, 0.2892, 0.447, 0.25, 0.4508, 0.2824, 0.413, 0.3136, 0.4036, 0.3269, 0.4356, 0.3423, 0.3882, 0.3616, 0.417, 0.3269, 0.4356, 0.3675, 0.3675, 0.392, 0.392, 0.3616, 0.417, 0.3675, 0.3675, 0.3882, 0.3423, 0.417, 0.3616, 0.3882, 0.3423, 0.4036, 0.3136, 0.4356, 0.3269, 0.413, 0.2824, 0.447, 0.2892, 0.4356, 0.3269, 0.413, 0.2824, 0.4162, 0.25, 0.4508, 0.25, 0.413, 0.2176, 0.447, 0.2108, 0.4508, 0.25, 0.413, 0.2176, 0.4036, 0.1864, 0.4356, 0.1731, 0.3882, 0.1577, 0.417, 0.1384, 0.4356, 0.1731, 0.3882, 0.1577, 0.3675, 0.1325, 0.392, 0.108, 0.3675, 0.1325, 0.3423, 0.1118, 0.3616, 0.083, 0.3136, 0.09645, 0.3269, 0.06444, 0.3616, 0.083, 0.3136, 0.09645, 0.2824, 0.08699, 0.2892, 0.05301, 0.25, 0.0838, 0.25, 0.04915, 0.2892, 0.05301, 0.25, 0.0838, 0.2176, 0.08699, 0.2108, 0.05301, 0.1864, 0.09645, 0.1731, 0.06444, 0.2108, 0.05301, 0.1577, 0.1118, 0.1384, 0.083, 0.1731, 0.06444, 0.1325, 0.1325, 0.108, 0.108, 0.1384, 0.083, 0.1118, 0.1577, 0.083, 0.1384, 0.108, 0.108, 0.09645, 0.1864, 0.06444, 0.1731, 0.083, 0.1384, 0.08699, 0.2176, 0.05301, 0.2108, 0.06444, 0.1731, 0.0838, 0.25, 0.04915, 0.25, 0.05301, 0.2108, 0.08699, 0.2824, 0.05301, 0.2892, 0.04915, 0.25, 0.09645, 0.3136, 0.06444, 0.3269, 0.05301, 0.2892, 0.09645, 0.3136, 0.1118, 0.3423, 0.083, 0.3616, 0.1118, 0.3423, 0.1325, 0.3675, 0.108, 0.392, 0.1325, 0.3675, 0.1577, 0.3882, 0.1384, 0.417, 0.1864, 0.4036, 0.1731, 0.4356, 0.1384, 0.417, 0.1864, 0.4036, 0.2176, 0.413, 0.2108, 0.447, 0.25, 0.4162, 0.25, 0.4508, 0.2108, 0.447, 0.277, 0.3859, 0.2824, 0.413, 0.25, 0.4162, 0.277, 0.3859, 0.303, 0.378, 0.3136, 0.4036, 0.327, 0.3652, 0.3423, 0.3882, 0.3136, 0.4036, 0.348, 0.348, 0.3675, 0.3675, 0.3423, 0.3882, 0.348, 0.348, 0.3652, 0.327, 0.3882, 0.3423, 0.378, 0.303, 0.4036, 0.3136, 0.3882, 0.3423, 0.3859, 0.277, 0.413, 0.2824, 0.4036, 0.3136, 0.3859, 0.277, 0.3886, 0.25, 0.4162, 0.25, 0.3859, 0.223, 0.413, 0.2176, 0.4162, 0.25, 0.3859, 0.223, 0.378, 0.197, 0.4036, 0.1864, 0.3652, 0.173, 0.3882, 0.1577, 0.4036, 0.1864, 0.3652, 0.173, 0.348, 0.152, 0.3675, 0.1325, 0.348, 0.152, 0.327, 0.1348, 0.3423, 0.1118, 0.303, 0.122, 0.3136, 0.09645, 0.3423, 0.1118, 0.303, 0.122, 0.277, 0.1141, 0.2824, 0.08699, 0.25, 0.1114, 0.25, 0.0838, 0.2824, 0.08699, 0.25, 0.1114, 0.223, 0.1141, 0.2176, 0.08699, 0.223, 0.1141, 0.197, 0.122, 0.1864, 0.09645, 0.173, 0.1348, 0.1577, 0.1118, 0.1864, 0.09645, 0.173, 0.1348, 0.152, 0.152, 0.1325, 0.1325, 0.152, 0.152, 0.1348, 0.173, 0.1118, 0.1577, 0.122, 0.197, 0.09645, 0.1864, 0.1118, 0.1577, 0.1141, 0.223, 0.08699, 0.2176, 0.09645, 0.1864, 0.1114, 0.25, 0.0838, 0.25, 0.08699, 0.2176, 0.1141, 0.277, 0.08699, 0.2824, 0.0838, 0.25, 0.122, 0.303, 0.09645, 0.3136, 0.08699, 0.2824, 0.122, 0.303, 0.1348, 0.327, 0.1118, 0.3423, 0.152, 0.348, 0.1325, 0.3675, 0.1118, 0.3423, 0.152, 0.348, 0.173, 0.3652, 0.1577, 0.3882, 0.197, 0.378, 0.1864, 0.4036, 0.1577, 0.3882, 0.197, 0.378, 0.223, 0.3859, 0.2176, 0.413, 0.223, 0.3859, 0.25, 0.3886, 0.25, 0.4162, 0.2704, 0.3526, 0.277, 0.3859, 0.25, 0.3886, 0.2704, 0.3526, 0.29, 0.3467, 0.303, 0.378, 0.3081, 0.337, 0.327, 0.3652, 0.303, 0.378, 0.324, 0.324, 0.348, 0.348, 0.327, 0.3652, 0.324, 0.324, 0.337, 0.3081, 0.3652, 0.327, 0.337, 0.3081, 0.3467, 0.29, 0.378, 0.303, 0.3526, 0.2704, 0.3859, 0.277, 0.378, 0.303, 0.3526, 0.2704, 0.3547, 0.25, 0.3886, 0.25, 0.3526, 0.2296, 0.3859, 0.223, 0.3886, 0.25, 0.3526, 0.2296, 0.3467, 0.21, 0.378, 0.197, 0.337, 0.1919, 0.3652, 0.173, 0.378, 0.197, 0.337, 0.1919, 0.324, 0.176, 0.348, 0.152, 0.324, 0.176, 0.3081, 0.163, 0.327, 0.1348, 0.29, 0.1533, 0.303, 0.122, 0.327, 0.1348, 0.29, 0.1533, 0.2704, 0.1474, 0.277, 0.1141, 0.25, 0.1453, 0.25, 0.1114, 0.277, 0.1141, 0.25, 0.1453, 0.2296, 0.1474, 0.223, 0.1141, 0.21, 0.1533, 0.197, 0.122, 0.223, 0.1141, 0.1919, 0.163, 0.173, 0.1348, 0.197, 0.122, 0.1919, 0.163, 0.176, 0.176, 0.152, 0.152, 0.176, 0.176, 0.163, 0.1919, 0.1348, 0.173, 0.163, 0.1919, 0.1533, 0.21, 0.122, 0.197, 0.1474, 0.2296, 0.1141, 0.223, 0.122, 0.197, 0.1453, 0.25, 0.1114, 0.25, 0.1141, 0.223, 0.1474, 0.2704, 0.1141, 0.277, 0.1114, 0.25, 0.1474, 0.2704, 0.1533, 0.29, 0.122, 0.303, 0.1533, 0.29, 0.163, 0.3081, 0.1348, 0.327, 0.176, 0.324, 0.152, 0.348, 0.1348, 0.327, 0.176, 0.324, 0.1919, 0.337, 0.173, 0.3652, 0.21, 0.3467, 0.197, 0.378, 0.173, 0.3652, 0.21, 0.3467, 0.2296, 0.3526, 0.223, 0.3859, 0.2296, 0.3526, 0.25, 0.3547, 0.25, 0.3886, 0.2641, 0.3208, 0.2704, 0.3526, 0.25, 0.3547, 0.2641, 0.3208, 0.2776, 0.3167, 0.29, 0.3467, 0.2901, 0.31, 0.3081, 0.337, 0.29, 0.3467, 0.301, 0.301, 0.324, 0.324, 0.3081, 0.337, 0.301, 0.301, 0.31, 0.2901, 0.337, 0.3081, 0.31, 0.2901, 0.3167, 0.2776, 0.3467, 0.29, 0.3208, 0.2641, 0.3526, 0.2704, 0.3467, 0.29, 0.3222, 0.25, 0.3547, 0.25, 0.3526, 0.2704, 0.3208, 0.2359, 0.3526, 0.2296, 0.3547, 0.25, 0.3208, 0.2359, 0.3167, 0.2224, 0.3467, 0.21, 0.31, 0.2099, 0.337, 0.1919, 0.3467, 0.21, 0.31, 0.2099, 0.301, 0.199, 0.324, 0.176, 0.301, 0.199, 0.2901, 0.19, 0.3081, 0.163, 0.2776, 0.1833, 0.29, 0.1533, 0.3081, 0.163, 0.2776, 0.1833, 0.2641, 0.1792, 0.2704, 0.1474, 0.25, 0.1778, 0.25, 0.1453, 0.2704, 0.1474, 0.25, 0.1778, 0.2359, 0.1792, 0.2296, 0.1474, 0.2224, 0.1833, 0.21, 0.1533, 0.2296, 0.1474, 0.2224, 0.1833, 0.2099, 0.19, 0.1919, 0.163, 0.199, 0.199, 0.176, 0.176, 0.1919, 0.163, 0.199, 0.199, 0.19, 0.2099, 0.163, 0.1919, 0.19, 0.2099, 0.1833, 0.2224, 0.1533, 0.21, 0.1792, 0.2359, 0.1474, 0.2296, 0.1533, 0.21, 0.1792, 0.2359, 0.1778, 0.25, 0.1453, 0.25, 0.1792, 0.2641, 0.1474, 0.2704, 0.1453, 0.25, 0.1792, 0.2641, 0.1833, 0.2776, 0.1533, 0.29, 0.1833, 0.2776, 0.19, 0.2901, 0.163, 0.3081, 0.199, 0.301, 0.176, 0.324, 0.163, 0.3081, 0.199, 0.301, 0.2099, 0.31, 0.1919, 0.337, 0.2224, 0.3167, 0.21, 0.3467, 0.1919, 0.337, 0.2224, 0.3167, 0.2359, 0.3208, 0.2296, 0.3526, 0.2359, 0.3208, 0.25, 0.3222, 0.25, 0.3547, 0.2592, 0.2962, 0.2641, 0.3208, 0.25, 0.3222, 0.2592, 0.2962, 0.268, 0.2935, 0.2776, 0.3167, 0.2762, 0.2892, 0.2901, 0.31, 0.2776, 0.3167, 0.2833, 0.2833, 0.301, 0.301, 0.2901, 0.31, 0.2833, 0.2833, 0.2892, 0.2762, 0.31, 0.2901, 0.2892, 0.2762, 0.2935, 0.268, 0.3167, 0.2776, 0.2962, 0.2592, 0.3208, 0.2641, 0.3167, 0.2776, 0.2962, 0.2592, 0.2971, 0.25, 0.3222, 0.25, 0.2971, 0.25, 0.2962, 0.2408, 0.3208, 0.2359, 0.2962, 0.2408, 0.2935, 0.232, 0.3167, 0.2224, 0.2892, 0.2238, 0.31, 0.2099, 0.3167, 0.2224, 0.2892, 0.2238, 0.2833, 0.2167, 0.301, 0.199, 0.2833, 0.2167, 0.2762, 0.2108, 0.2901, 0.19, 0.268, 0.2065, 0.2776, 0.1833, 0.2901, 0.19, 0.268, 0.2065, 0.2592, 0.2038, 0.2641, 0.1792, 0.25, 0.2029, 0.25, 0.1778, 0.2641, 0.1792, 0.25, 0.2029, 0.2408, 0.2038, 0.2359, 0.1792, 0.232, 0.2065, 0.2224, 0.1833, 0.2359, 0.1792, 0.2238, 0.2108, 0.2099, 0.19, 0.2224, 0.1833, 0.2167, 0.2167, 0.199, 0.199, 0.2099, 0.19, 0.2167, 0.2167, 0.2108, 0.2238, 0.19, 0.2099, 0.2108, 0.2238, 0.2065, 0.232, 0.1833, 0.2224, 0.2038, 0.2408, 0.1792, 0.2359, 0.1833, 0.2224, 0.2029, 0.25, 0.1778, 0.25, 0.1792, 0.2359, 0.2029, 0.25, 0.2038, 0.2592, 0.1792, 0.2641, 0.2038, 0.2592, 0.2065, 0.268, 0.1833, 0.2776, 0.2065, 0.268, 0.2108, 0.2762, 0.19, 0.2901, 0.2167, 0.2833, 0.199, 0.301, 0.19, 0.2901, 0.2167, 0.2833, 0.2238, 0.2892, 0.2099, 0.31, 0.232, 0.2935, 0.2224, 0.3167, 0.2099, 0.31, 0.232, 0.2935, 0.2408, 0.2962, 0.2359, 0.3208, 0.25, 0.2971, 0.25, 0.3222, 0.2359, 0.3208, 0.25, 0.2785, 0.2556, 0.278, 0.2592, 0.2962, 0.2556, 0.278, 0.2609, 0.2764, 0.268, 0.2935, 0.2658, 0.2737, 0.2762, 0.2892, 0.268, 0.2935, 0.2658, 0.2737, 0.2702, 0.2702, 0.2833, 0.2833, 0.2702, 0.2702, 0.2737, 0.2658, 0.2892, 0.2762, 0.2737, 0.2658, 0.2764, 0.2609, 0.2935, 0.268, 0.278, 0.2556, 0.2962, 0.2592, 0.2935, 0.268, 0.2785, 0.25, 0.2971, 0.25, 0.2962, 0.2592, 0.2785, 0.25, 0.278, 0.2444, 0.2962, 0.2408, 0.278, 0.2444, 0.2764, 0.2391, 0.2935, 0.232, 0.2737, 0.2342, 0.2892, 0.2238, 0.2935, 0.232, 0.2737, 0.2342, 0.2702, 0.2298, 0.2833, 0.2167, 0.2702, 0.2298, 0.2658, 0.2263, 0.2762, 0.2108, 0.2609, 0.2236, 0.268, 0.2065, 0.2762, 0.2108, 0.2609, 0.2236, 0.2556, 0.222, 0.2592, 0.2038, 0.25, 0.2215, 0.25, 0.2029, 0.2592, 0.2038, 0.25, 0.2215, 0.2444, 0.222, 0.2408, 0.2038, 0.2391, 0.2236, 0.232, 0.2065, 0.2408, 0.2038, 0.2342, 0.2263, 0.2238, 0.2108, 0.232, 0.2065, 0.2342, 0.2263, 0.2298, 0.2298, 0.2167, 0.2167, 0.2298, 0.2298, 0.2263, 0.2342, 0.2108, 0.2238, 0.2263, 0.2342, 0.2236, 0.2391, 0.2065, 0.232, 0.2236, 0.2391, 0.222, 0.2444, 0.2038, 0.2408, 0.2215, 0.25, 0.2029, 0.25, 0.2038, 0.2408, 0.2215, 0.25, 0.222, 0.2556, 0.2038, 0.2592, 0.2236, 0.2609, 0.2065, 0.268, 0.2038, 0.2592, 0.2236, 0.2609, 0.2263, 0.2658, 0.2108, 0.2762, 0.2298, 0.2702, 0.2167, 0.2833, 0.2108, 0.2762, 0.2298, 0.2702, 0.2342, 0.2737, 0.2238, 0.2892, 0.2391, 0.2764, 0.232, 0.2935, 0.2238, 0.2892, 0.2391, 0.2764, 0.2444, 0.278, 0.2408, 0.2962, 0.25, 0.2785, 0.25, 0.2971, 0.2408, 0.2962, 0.25, 0.2682, 0.2535, 0.2678, 0.2556, 0.278, 0.2535, 0.2678, 0.2569, 0.2668, 0.2609, 0.2764, 0.2601, 0.2651, 0.2658, 0.2737, 0.2609, 0.2764, 0.2601, 0.2651, 0.2628, 0.2628, 0.2702, 0.2702, 0.2651, 0.2601, 0.2737, 0.2658, 0.2702, 0.2702, 0.2651, 0.2601, 0.2668, 0.2569, 0.2764, 0.2609, 0.2678, 0.2535, 0.278, 0.2556, 0.2764, 0.2609, 0.2682, 0.25, 0.2785, 0.25, 0.278, 0.2556, 0.2682, 0.25, 0.2678, 0.2465, 0.278, 0.2444, 0.2678, 0.2465, 0.2668, 0.2431, 0.2764, 0.2391, 0.2651, 0.2399, 0.2737, 0.2342, 0.2764, 0.2391, 0.2651, 0.2399, 0.2628, 0.2372, 0.2702, 0.2298, 0.2628, 0.2372, 0.2601, 0.2349, 0.2658, 0.2263, 0.2569, 0.2332, 0.2609, 0.2236, 0.2658, 0.2263, 0.2569, 0.2332, 0.2535, 0.2322, 0.2556, 0.222, 0.25, 0.2318, 0.25, 0.2215, 0.2556, 0.222, 0.25, 0.2318, 0.2465, 0.2322, 0.2444, 0.222, 0.2431, 0.2332, 0.2391, 0.2236, 0.2444, 0.222, 0.2431, 0.2332, 0.2399, 0.2349, 0.2342, 0.2263, 0.2399, 0.2349, 0.2372, 0.2372, 0.2298, 0.2298, 0.2349, 0.2399, 0.2263, 0.2342, 0.2298, 0.2298, 0.2332, 0.2431, 0.2236, 0.2391, 0.2263, 0.2342, 0.2332, 0.2431, 0.2322, 0.2465, 0.222, 0.2444, 0.2318, 0.25, 0.2215, 0.25, 0.222, 0.2444, 0.2318, 0.25, 0.2322, 0.2535, 0.222, 0.2556, 0.2332, 0.2569, 0.2236, 0.2609, 0.222, 0.2556, 0.2332, 0.2569, 0.2349, 0.2601, 0.2263, 0.2658, 0.2372, 0.2628, 0.2298, 0.2702, 0.2263, 0.2658, 0.2372, 0.2628, 0.2399, 0.2651, 0.2342, 0.2737, 0.2399, 0.2651, 0.2431, 0.2668, 0.2391, 0.2764, 0.2431, 0.2668, 0.2465, 0.2678, 0.2444, 0.278, 0.25, 0.2682, 0.25, 0.2785, 0.2444, 0.278])
me_cylinder.use_remesh_fix_poles = True
me_cylinder.use_remesh_preserve_attributes = False
me_cylinder.use_mirror_vertex_groups = False
me_cylinder.update()

# ---- objects
ob_light = bpy.data.objects.new('Light', light_light)
ob_camera = bpy.data.objects.new('Camera', cam_camera)
ob_cylinder = bpy.data.objects.new('Cylinder', me_cylinder)

# ---- transforms, parenting, visibility, modifiers, constraints
ob_light.location = (4.076, 1.005, 5.904)
ob_light.rotation_euler = (0.6503, 0.05522, 1.866)
ob_light.lock_rotations_4d = False
ob_light.empty_display_type = 'ARROWS'
ob_light.color = (0.0, 0.0, 0.0, 0.0)
ob_light.lineart.crease_threshold = 0.0
ob_camera.location = (7.359, -6.926, 4.958)
ob_camera.rotation_euler = (1.109, 0.0, 0.8149)
ob_camera.lock_rotations_4d = False
ob_camera.empty_display_type = 'ARROWS'
ob_camera.color = (0.0, 0.0, 0.0, 0.0)
ob_camera.display_type = 'WIRE'
ob_camera.lineart.crease_threshold = 0.0
ob_cylinder.location = (0.0, 0.0, -0.9977)
ob_cylinder.lineart.crease_threshold = 0.0

# ---- collection membership
col_collection.objects.link(ob_light)
col_collection.objects.link(ob_camera)
col_collection.objects.link(ob_cylinder)

# ---- scene / render settings (as saved in the file)
scene.camera = ob_camera
scene.frame_start = 1; scene.frame_end = 250; scene.frame_set(1)
scene.render.engine = 'BLENDER_EEVEE_NEXT'
scene.cycles.use_denoising = False
scene.cycles.samples = 128
scene.cycles.sampling_pattern = 'TABULATED_SOBOL'
scene.cycles.use_adaptive_sampling = False
scene.cycles.use_light_tree = False
scene.view_settings.view_transform = 'Filmic'
bpy.context.view_layer.update()
